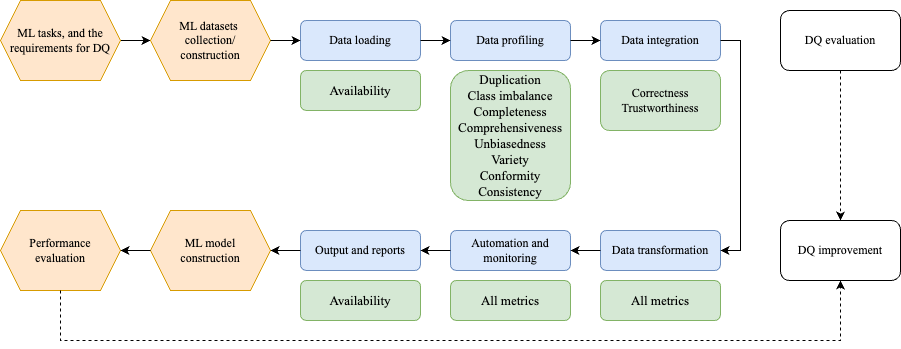

The diagram above was exported from draw.io. Its source (the exported page's mxGraphModel, read from the mxfile embedded in the PNG):
<mxGraphModel dx="990" dy="134" grid="0" gridSize="10" guides="1" tooltips="1" connect="1" arrows="1" fold="1" page="0" pageScale="1" pageWidth="850" pageHeight="1100" background="none" math="0" shadow="0">
  <root>
    <mxCell id="0" />
    <mxCell id="1" parent="0" />
    <mxCell id="wtOePRtOMNPpHBbvvaSB-29" value="" style="edgeStyle=orthogonalEdgeStyle;rounded=0;orthogonalLoop=1;jettySize=auto;html=1;" edge="1" parent="1" source="lMm5kOG48iByahA9CRnF-1" target="lMm5kOG48iByahA9CRnF-2">
      <mxGeometry relative="1" as="geometry" />
    </mxCell>
    <mxCell id="lMm5kOG48iByahA9CRnF-1" value="ML tasks, and the requirements for DQ" style="shape=hexagon;perimeter=hexagonPerimeter2;whiteSpace=wrap;html=1;fixedSize=1;fontFamily=Times New Roman;fillColor=#ffe6cc;strokeColor=#d79b00;" vertex="1" parent="1">
      <mxGeometry x="60" y="470" width="120" height="80" as="geometry" />
    </mxCell>
    <mxCell id="lMm5kOG48iByahA9CRnF-2" value="ML datasets&amp;nbsp;&lt;div&gt;collection/&lt;div&gt;construction&lt;/div&gt;&lt;/div&gt;" style="shape=hexagon;perimeter=hexagonPerimeter2;whiteSpace=wrap;html=1;fixedSize=1;fontFamily=Times New Roman;fillColor=#ffe6cc;strokeColor=#d79b00;" vertex="1" parent="1">
      <mxGeometry x="210" y="470" width="120" height="80" as="geometry" />
    </mxCell>
    <mxCell id="s0Aer_GXT-EEkZreAXTb-1" value="Data profiling" style="rounded=1;whiteSpace=wrap;html=1;shadow=0;labelBackgroundColor=none;strokeWidth=1;fontFamily=Times New Roman;fontSize=12;align=center;fillColor=#dae8fc;strokeColor=#6c8ebf;" vertex="1" parent="1">
      <mxGeometry x="510" y="490" width="120" height="40" as="geometry" />
    </mxCell>
    <mxCell id="s0Aer_GXT-EEkZreAXTb-2" value="&lt;p class=&quot;p1&quot; style=&quot;margin: 0px; font-variant-numeric: normal; font-variant-east-asian: normal; font-variant-alternates: normal; font-kerning: auto; font-optical-sizing: auto; font-feature-settings: normal; font-variation-settings: normal; font-variant-position: normal; font-stretch: normal; font-size: 13px; line-height: normal;&quot;&gt;Duplication&lt;/p&gt;&lt;p class=&quot;p1&quot; style=&quot;margin: 0px; font-variant-numeric: normal; font-variant-east-asian: normal; font-variant-alternates: normal; font-kerning: auto; font-optical-sizing: auto; font-feature-settings: normal; font-variation-settings: normal; font-variant-position: normal; font-stretch: normal; font-size: 13px; line-height: normal;&quot;&gt;Class imbalance&lt;/p&gt;&lt;p class=&quot;p1&quot; style=&quot;margin: 0px; font-variant-numeric: normal; font-variant-east-asian: normal; font-variant-alternates: normal; font-kerning: auto; font-optical-sizing: auto; font-feature-settings: normal; font-variation-settings: normal; font-variant-position: normal; font-stretch: normal; font-size: 13px; line-height: normal;&quot;&gt;Completeness&lt;/p&gt;&lt;p class=&quot;p1&quot; style=&quot;margin: 0px; font-variant-numeric: normal; font-variant-east-asian: normal; font-variant-alternates: normal; font-kerning: auto; font-optical-sizing: auto; font-feature-settings: normal; font-variation-settings: normal; font-variant-position: normal; font-stretch: normal; font-size: 13px; line-height: normal;&quot;&gt;Comprehensiveness&lt;/p&gt;&lt;p class=&quot;p1&quot; style=&quot;margin: 0px; font-variant-numeric: normal; font-variant-east-asian: normal; font-variant-alternates: normal; font-kerning: auto; font-optical-sizing: auto; font-feature-settings: normal; font-variation-settings: normal; font-variant-position: normal; font-stretch: normal; font-size: 13px; line-height: normal;&quot;&gt;Unbiasedness&lt;/p&gt;&lt;p class=&quot;p1&quot; style=&quot;margin: 0px; font-variant-numeric: normal; font-variant-east-asian: normal; font-variant-alternates: normal; font-kerning: auto; font-optical-sizing: auto; font-feature-settings: normal; font-variation-settings: normal; font-variant-position: normal; font-stretch: normal; font-size: 13px; line-height: normal;&quot;&gt;Variety&lt;/p&gt;&lt;p class=&quot;p1&quot; style=&quot;margin: 0px; font-variant-numeric: normal; font-variant-east-asian: normal; font-variant-alternates: normal; font-kerning: auto; font-optical-sizing: auto; font-feature-settings: normal; font-variation-settings: normal; font-variant-position: normal; font-stretch: normal; font-size: 13px; line-height: normal;&quot;&gt;Conformity&lt;/p&gt;&lt;p class=&quot;p1&quot; style=&quot;margin: 0px; font-variant-numeric: normal; font-variant-east-asian: normal; font-variant-alternates: normal; font-kerning: auto; font-optical-sizing: auto; font-feature-settings: normal; font-variation-settings: normal; font-variant-position: normal; font-stretch: normal; font-size: 13px; line-height: normal;&quot;&gt;Consistency&lt;/p&gt;" style="rounded=1;whiteSpace=wrap;html=1;fillColor=#d5e8d4;strokeColor=#82b366;fontFamily=Times New Roman;align=center;" vertex="1" parent="1">
      <mxGeometry x="510" y="540" width="120" height="130" as="geometry" />
    </mxCell>
    <mxCell id="wtOePRtOMNPpHBbvvaSB-1" value="Data loading" style="rounded=1;whiteSpace=wrap;html=1;shadow=0;labelBackgroundColor=none;strokeWidth=1;fontFamily=Times New Roman;fontSize=12;align=center;fillColor=#dae8fc;strokeColor=#6c8ebf;" vertex="1" parent="1">
      <mxGeometry x="360" y="490" width="120" height="40" as="geometry" />
    </mxCell>
    <mxCell id="wtOePRtOMNPpHBbvvaSB-2" value="Data integration" style="rounded=1;whiteSpace=wrap;html=1;fillColor=#dae8fc;strokeColor=#6c8ebf;fontFamily=Times New Roman;" vertex="1" parent="1">
      <mxGeometry x="660" y="490" width="120" height="40" as="geometry" />
    </mxCell>
    <mxCell id="wtOePRtOMNPpHBbvvaSB-3" value="Data transformation" style="rounded=1;whiteSpace=wrap;html=1;shadow=0;labelBackgroundColor=none;strokeWidth=1;fontFamily=Times New Roman;fontSize=12;align=center;fillColor=#dae8fc;strokeColor=#6c8ebf;" vertex="1" parent="1">
      <mxGeometry x="660" y="700" width="120" height="40" as="geometry" />
    </mxCell>
    <mxCell id="wtOePRtOMNPpHBbvvaSB-4" value="Automation and monitoring" style="rounded=1;whiteSpace=wrap;html=1;shadow=0;labelBackgroundColor=none;strokeWidth=1;fontFamily=Times New Roman;fontSize=12;align=center;fillColor=#dae8fc;strokeColor=#6c8ebf;" vertex="1" parent="1">
      <mxGeometry x="510" y="700" width="120" height="40" as="geometry" />
    </mxCell>
    <mxCell id="wtOePRtOMNPpHBbvvaSB-5" value="Correctness&lt;div&gt;Trustworthiness&lt;/div&gt;" style="rounded=1;whiteSpace=wrap;html=1;fillColor=#d5e8d4;strokeColor=#82b366;fontFamily=Times New Roman;" vertex="1" parent="1">
      <mxGeometry x="660" y="540" width="120" height="60" as="geometry" />
    </mxCell>
    <mxCell id="wtOePRtOMNPpHBbvvaSB-6" value="Output and reports" style="rounded=1;whiteSpace=wrap;html=1;shadow=0;labelBackgroundColor=none;strokeWidth=1;fontFamily=Times New Roman;fontSize=12;align=center;fillColor=#dae8fc;strokeColor=#6c8ebf;" vertex="1" parent="1">
      <mxGeometry x="360" y="700" width="120" height="40" as="geometry" />
    </mxCell>
    <mxCell id="wtOePRtOMNPpHBbvvaSB-10" value="ML model&lt;div&gt;&lt;div&gt;construction&lt;/div&gt;&lt;/div&gt;" style="shape=hexagon;perimeter=hexagonPerimeter2;whiteSpace=wrap;html=1;fixedSize=1;fontFamily=Times New Roman;fillColor=#ffe6cc;strokeColor=#d79b00;" vertex="1" parent="1">
      <mxGeometry x="210" y="680" width="120" height="80" as="geometry" />
    </mxCell>
    <mxCell id="wtOePRtOMNPpHBbvvaSB-11" value="Performance&lt;div&gt;evaluation&lt;/div&gt;" style="shape=hexagon;perimeter=hexagonPerimeter2;whiteSpace=wrap;html=1;fixedSize=1;fontFamily=Times New Roman;fillColor=#ffe6cc;strokeColor=#d79b00;" vertex="1" parent="1">
      <mxGeometry x="60" y="680" width="120" height="80" as="geometry" />
    </mxCell>
    <mxCell id="wtOePRtOMNPpHBbvvaSB-15" value="DQ evaluation" style="rounded=1;whiteSpace=wrap;html=1;fontFamily=Times New Roman;" vertex="1" parent="1">
      <mxGeometry x="840" y="480" width="120" height="60" as="geometry" />
    </mxCell>
    <mxCell id="wtOePRtOMNPpHBbvvaSB-18" value="DQ improvement" style="rounded=1;whiteSpace=wrap;html=1;fontFamily=Times New Roman;" vertex="1" parent="1">
      <mxGeometry x="840" y="690" width="120" height="60" as="geometry" />
    </mxCell>
    <mxCell id="wtOePRtOMNPpHBbvvaSB-19" value="&lt;p class=&quot;p1&quot; style=&quot;margin: 0px; font-variant-numeric: normal; font-variant-east-asian: normal; font-variant-alternates: normal; font-kerning: auto; font-optical-sizing: auto; font-feature-settings: normal; font-variation-settings: normal; font-variant-position: normal; font-stretch: normal; font-size: 13px; line-height: normal; text-align: start;&quot;&gt;Availability&lt;/p&gt;" style="rounded=1;whiteSpace=wrap;html=1;fillColor=#d5e8d4;strokeColor=#82b366;fontFamily=Times New Roman;" vertex="1" parent="1">
      <mxGeometry x="360" y="540" width="120" height="40" as="geometry" />
    </mxCell>
    <mxCell id="wtOePRtOMNPpHBbvvaSB-20" value="&lt;p class=&quot;p1&quot; style=&quot;margin: 0px; font-variant-numeric: normal; font-variant-east-asian: normal; font-variant-alternates: normal; font-kerning: auto; font-optical-sizing: auto; font-feature-settings: normal; font-variation-settings: normal; font-variant-position: normal; font-stretch: normal; font-size: 13px; line-height: normal; text-align: start;&quot;&gt;Availability&lt;/p&gt;" style="rounded=1;whiteSpace=wrap;html=1;fillColor=#d5e8d4;strokeColor=#82b366;fontFamily=Times New Roman;" vertex="1" parent="1">
      <mxGeometry x="360" y="750" width="120" height="40" as="geometry" />
    </mxCell>
    <mxCell id="wtOePRtOMNPpHBbvvaSB-21" value="&lt;p class=&quot;p1&quot; style=&quot;margin: 0px; font-variant-numeric: normal; font-variant-east-asian: normal; font-variant-alternates: normal; font-kerning: auto; font-optical-sizing: auto; font-feature-settings: normal; font-variation-settings: normal; font-variant-position: normal; font-stretch: normal; font-size: 13px; line-height: normal; text-align: start;&quot;&gt;All metrics&lt;/p&gt;" style="rounded=1;whiteSpace=wrap;html=1;fillColor=#d5e8d4;strokeColor=#82b366;fontFamily=Times New Roman;" vertex="1" parent="1">
      <mxGeometry x="510" y="750" width="120" height="40" as="geometry" />
    </mxCell>
    <mxCell id="wtOePRtOMNPpHBbvvaSB-22" value="&lt;p class=&quot;p1&quot; style=&quot;margin: 0px; font-variant-numeric: normal; font-variant-east-asian: normal; font-variant-alternates: normal; font-kerning: auto; font-optical-sizing: auto; font-feature-settings: normal; font-variation-settings: normal; font-variant-position: normal; font-stretch: normal; font-size: 13px; line-height: normal; text-align: start;&quot;&gt;All metrics&lt;/p&gt;" style="rounded=1;whiteSpace=wrap;html=1;fillColor=#d5e8d4;strokeColor=#82b366;fontFamily=Times New Roman;" vertex="1" parent="1">
      <mxGeometry x="660" y="750" width="120" height="40" as="geometry" />
    </mxCell>
    <mxCell id="wtOePRtOMNPpHBbvvaSB-23" value="" style="endArrow=classic;html=1;rounded=0;exitX=0;exitY=0.5;exitDx=0;exitDy=0;entryX=1;entryY=0.5;entryDx=0;entryDy=0;" edge="1" parent="1" source="wtOePRtOMNPpHBbvvaSB-10" target="wtOePRtOMNPpHBbvvaSB-11">
      <mxGeometry width="50" height="50" relative="1" as="geometry">
        <mxPoint x="510" y="660" as="sourcePoint" />
        <mxPoint x="560" y="610" as="targetPoint" />
      </mxGeometry>
    </mxCell>
    <mxCell id="wtOePRtOMNPpHBbvvaSB-28" value="" style="endArrow=classic;html=1;rounded=0;exitX=1;exitY=0.5;exitDx=0;exitDy=0;entryX=0;entryY=0.5;entryDx=0;entryDy=0;" edge="1" parent="1" source="lMm5kOG48iByahA9CRnF-2" target="wtOePRtOMNPpHBbvvaSB-1">
      <mxGeometry width="50" height="50" relative="1" as="geometry">
        <mxPoint x="540" y="650" as="sourcePoint" />
        <mxPoint x="590" y="600" as="targetPoint" />
      </mxGeometry>
    </mxCell>
    <mxCell id="wtOePRtOMNPpHBbvvaSB-33" value="" style="endArrow=classic;html=1;rounded=0;exitX=1;exitY=0.5;exitDx=0;exitDy=0;entryX=0;entryY=0.5;entryDx=0;entryDy=0;" edge="1" parent="1" source="wtOePRtOMNPpHBbvvaSB-1" target="s0Aer_GXT-EEkZreAXTb-1">
      <mxGeometry width="50" height="50" relative="1" as="geometry">
        <mxPoint x="540" y="650" as="sourcePoint" />
        <mxPoint x="590" y="600" as="targetPoint" />
      </mxGeometry>
    </mxCell>
    <mxCell id="wtOePRtOMNPpHBbvvaSB-34" value="" style="endArrow=classic;html=1;rounded=0;exitX=1;exitY=0.5;exitDx=0;exitDy=0;entryX=0;entryY=0.5;entryDx=0;entryDy=0;" edge="1" parent="1" source="s0Aer_GXT-EEkZreAXTb-1" target="wtOePRtOMNPpHBbvvaSB-2">
      <mxGeometry width="50" height="50" relative="1" as="geometry">
        <mxPoint x="540" y="650" as="sourcePoint" />
        <mxPoint x="590" y="600" as="targetPoint" />
      </mxGeometry>
    </mxCell>
    <mxCell id="wtOePRtOMNPpHBbvvaSB-35" value="" style="endArrow=classic;html=1;rounded=0;exitX=1;exitY=0.5;exitDx=0;exitDy=0;entryX=1;entryY=0.5;entryDx=0;entryDy=0;" edge="1" parent="1" source="wtOePRtOMNPpHBbvvaSB-2" target="wtOePRtOMNPpHBbvvaSB-3">
      <mxGeometry width="50" height="50" relative="1" as="geometry">
        <mxPoint x="540" y="650" as="sourcePoint" />
        <mxPoint x="590" y="600" as="targetPoint" />
        <Array as="points">
          <mxPoint x="800" y="510" />
          <mxPoint x="800" y="720" />
        </Array>
      </mxGeometry>
    </mxCell>
    <mxCell id="wtOePRtOMNPpHBbvvaSB-36" value="" style="endArrow=classic;html=1;rounded=0;exitX=0;exitY=0.5;exitDx=0;exitDy=0;entryX=1;entryY=0.5;entryDx=0;entryDy=0;" edge="1" parent="1" source="wtOePRtOMNPpHBbvvaSB-3" target="wtOePRtOMNPpHBbvvaSB-4">
      <mxGeometry width="50" height="50" relative="1" as="geometry">
        <mxPoint x="540" y="650" as="sourcePoint" />
        <mxPoint x="590" y="600" as="targetPoint" />
      </mxGeometry>
    </mxCell>
    <mxCell id="wtOePRtOMNPpHBbvvaSB-37" value="" style="endArrow=classic;html=1;rounded=0;exitX=0;exitY=0.5;exitDx=0;exitDy=0;entryX=1;entryY=0.5;entryDx=0;entryDy=0;" edge="1" parent="1" source="wtOePRtOMNPpHBbvvaSB-4" target="wtOePRtOMNPpHBbvvaSB-6">
      <mxGeometry width="50" height="50" relative="1" as="geometry">
        <mxPoint x="540" y="650" as="sourcePoint" />
        <mxPoint x="590" y="600" as="targetPoint" />
      </mxGeometry>
    </mxCell>
    <mxCell id="wtOePRtOMNPpHBbvvaSB-38" value="" style="endArrow=classic;html=1;rounded=0;exitX=0;exitY=0.5;exitDx=0;exitDy=0;entryX=1;entryY=0.5;entryDx=0;entryDy=0;" edge="1" parent="1" source="wtOePRtOMNPpHBbvvaSB-6" target="wtOePRtOMNPpHBbvvaSB-10">
      <mxGeometry width="50" height="50" relative="1" as="geometry">
        <mxPoint x="540" y="650" as="sourcePoint" />
        <mxPoint x="590" y="600" as="targetPoint" />
      </mxGeometry>
    </mxCell>
    <mxCell id="wtOePRtOMNPpHBbvvaSB-39" value="" style="endArrow=classic;html=1;rounded=0;exitX=0.5;exitY=1;exitDx=0;exitDy=0;entryX=0.5;entryY=1;entryDx=0;entryDy=0;dashed=1;" edge="1" parent="1" source="wtOePRtOMNPpHBbvvaSB-11" target="wtOePRtOMNPpHBbvvaSB-18">
      <mxGeometry width="50" height="50" relative="1" as="geometry">
        <mxPoint x="511" y="647" as="sourcePoint" />
        <mxPoint x="561" y="597" as="targetPoint" />
        <Array as="points">
          <mxPoint x="120" y="810" />
          <mxPoint x="900" y="810" />
        </Array>
      </mxGeometry>
    </mxCell>
    <mxCell id="wtOePRtOMNPpHBbvvaSB-40" value="" style="endArrow=classic;html=1;rounded=0;exitX=0.5;exitY=1;exitDx=0;exitDy=0;entryX=0.5;entryY=0;entryDx=0;entryDy=0;dashed=1;" edge="1" parent="1" source="wtOePRtOMNPpHBbvvaSB-15" target="wtOePRtOMNPpHBbvvaSB-18">
      <mxGeometry width="50" height="50" relative="1" as="geometry">
        <mxPoint x="510" y="650" as="sourcePoint" />
        <mxPoint x="560" y="600" as="targetPoint" />
      </mxGeometry>
    </mxCell>
  </root>
</mxGraphModel>